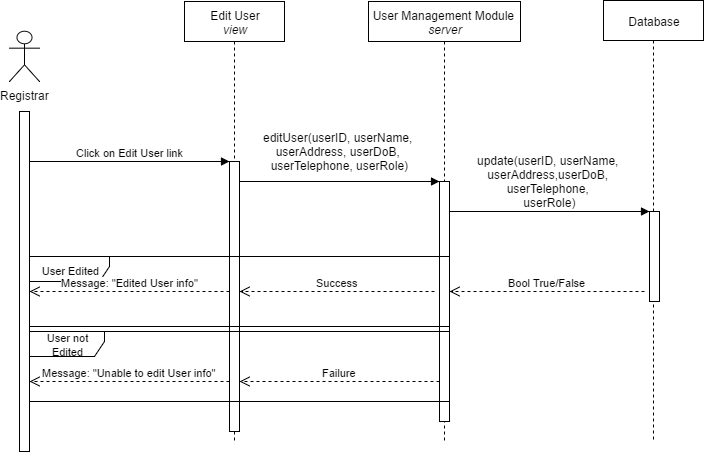

The diagram above was exported from draw.io. Its source (the exported page's mxGraphModel, read from the mxfile embedded in the PNG):
<mxGraphModel dx="786" dy="457" grid="1" gridSize="10" guides="1" tooltips="1" connect="1" arrows="1" fold="1" page="1" pageScale="1" pageWidth="1100" pageHeight="850" background="#ffffff" math="0" shadow="0">
  <root>
    <mxCell id="0" />
    <mxCell id="1" parent="0" />
    <mxCell id="2" value="User Management Module&amp;nbsp;&lt;div&gt;&lt;i&gt;server&lt;/i&gt;&lt;/div&gt;" style="shape=umlLifeline;perimeter=lifelinePerimeter;whiteSpace=wrap;html=1;container=1;collapsible=0;recursiveResize=0;outlineConnect=0;" parent="1" vertex="1">
      <mxGeometry x="489" y="120" width="152" height="440" as="geometry" />
    </mxCell>
    <mxCell id="3" value="&lt;div&gt;Edit User&lt;/div&gt;&lt;div&gt;&lt;i&gt;view&lt;/i&gt;&lt;/div&gt;" style="shape=umlLifeline;perimeter=lifelinePerimeter;whiteSpace=wrap;html=1;container=1;collapsible=0;recursiveResize=0;outlineConnect=0;" parent="1" vertex="1">
      <mxGeometry x="305" y="120" width="100" height="440" as="geometry" />
    </mxCell>
    <mxCell id="4" value="Database" style="shape=umlLifeline;perimeter=lifelinePerimeter;whiteSpace=wrap;html=1;container=1;collapsible=0;recursiveResize=0;outlineConnect=0;size=40;" parent="1" vertex="1">
      <mxGeometry x="724" y="119" width="100" height="441" as="geometry" />
    </mxCell>
    <mxCell id="5" value="" style="html=1;points=[];perimeter=orthogonalPerimeter;" parent="1" vertex="1">
      <mxGeometry x="770" y="330" width="10" height="90" as="geometry" />
    </mxCell>
    <mxCell id="6" value="" style="html=1;points=[];perimeter=orthogonalPerimeter;" parent="1" vertex="1">
      <mxGeometry x="140" y="230" width="10" height="340" as="geometry" />
    </mxCell>
    <mxCell id="7" value="Click on Edit User link" style="html=1;verticalAlign=bottom;endArrow=block;" parent="1" edge="1">
      <mxGeometry x="150" y="280" width="80" as="geometry">
        <mxPoint x="150" y="280" as="sourcePoint" />
        <mxPoint x="350" y="280" as="targetPoint" />
      </mxGeometry>
    </mxCell>
    <mxCell id="8" value="" style="html=1;points=[];perimeter=orthogonalPerimeter;" parent="1" vertex="1">
      <mxGeometry x="350" y="280" width="10" height="270" as="geometry" />
    </mxCell>
    <mxCell id="9" value="" style="html=1;verticalAlign=bottom;endArrow=block;" parent="1" edge="1">
      <mxGeometry x="210" y="20" width="80" as="geometry">
        <mxPoint x="360" y="300" as="sourcePoint" />
        <mxPoint x="560" y="300" as="targetPoint" />
        <mxPoint x="300" y="40" as="offset" />
      </mxGeometry>
    </mxCell>
    <mxCell id="10" value="editUser(userID, userName,&amp;nbsp;&lt;div&gt;userAddress, userDoB,&amp;nbsp;&lt;/div&gt;&lt;div&gt;userTelephone, userRole&lt;span&gt;)&lt;/span&gt;&lt;/div&gt;" style="text;html=1;resizable=0;points=[];align=center;verticalAlign=middle;labelBackgroundColor=none;" parent="9" vertex="1" connectable="0">
      <mxGeometry relative="1" as="geometry">
        <mxPoint y="-30" as="offset" />
      </mxGeometry>
    </mxCell>
    <mxCell id="11" value="" style="html=1;points=[];perimeter=orthogonalPerimeter;" parent="1" vertex="1">
      <mxGeometry x="560" y="300" width="10" height="240" as="geometry" />
    </mxCell>
    <mxCell id="12" value="Registrar" style="shape=umlActor;verticalLabelPosition=bottom;labelBackgroundColor=#ffffff;verticalAlign=top;html=1;" parent="1" vertex="1">
      <mxGeometry x="130" y="150" width="30" height="50" as="geometry" />
    </mxCell>
    <mxCell id="13" value="Success" style="html=1;verticalAlign=bottom;endArrow=open;dashed=1;endSize=8;" parent="1" edge="1">
      <mxGeometry x="360" y="410" as="geometry">
        <mxPoint x="555" y="410" as="sourcePoint" />
        <mxPoint x="360" y="410" as="targetPoint" />
      </mxGeometry>
    </mxCell>
    <mxCell id="14" value="Failure" style="html=1;verticalAlign=bottom;endArrow=open;dashed=1;endSize=8;" parent="1" edge="1">
      <mxGeometry x="360" y="500" as="geometry">
        <mxPoint x="560" y="500" as="sourcePoint" />
        <mxPoint x="360" y="500" as="targetPoint" />
      </mxGeometry>
    </mxCell>
    <mxCell id="15" value="Message: &quot;Unable to edit User info&quot;" style="html=1;verticalAlign=bottom;endArrow=open;dashed=1;endSize=8;" parent="1" edge="1">
      <mxGeometry x="150" y="500" as="geometry">
        <mxPoint x="350" y="500" as="sourcePoint" />
        <mxPoint x="150" y="500" as="targetPoint" />
      </mxGeometry>
    </mxCell>
    <mxCell id="16" value="" style="html=1;verticalAlign=bottom;endArrow=block;" parent="1" edge="1">
      <mxGeometry x="420" y="50" width="80" as="geometry">
        <mxPoint x="570" y="330" as="sourcePoint" />
        <mxPoint x="770" y="330" as="targetPoint" />
        <mxPoint x="300" y="40" as="offset" />
      </mxGeometry>
    </mxCell>
    <mxCell id="17" value="update(userID, userName,&amp;nbsp;&lt;div&gt;userAddress,&lt;span&gt;userDoB,&amp;nbsp;&lt;/span&gt;&lt;/div&gt;&lt;div&gt;&lt;span&gt;userTelephone,&amp;nbsp;&lt;/span&gt;&lt;div&gt;&lt;span&gt;userRole)&lt;/span&gt;&lt;/div&gt;&lt;/div&gt;" style="text;html=1;resizable=0;points=[];align=center;verticalAlign=middle;labelBackgroundColor=none;" parent="16" vertex="1" connectable="0">
      <mxGeometry relative="1" as="geometry">
        <mxPoint y="-30" as="offset" />
      </mxGeometry>
    </mxCell>
    <mxCell id="18" value="Bool True/False" style="html=1;verticalAlign=bottom;endArrow=open;dashed=1;endSize=8;" parent="1" edge="1">
      <mxGeometry x="570" y="405" as="geometry">
        <mxPoint x="765" y="410" as="sourcePoint" />
        <mxPoint x="570" y="410" as="targetPoint" />
      </mxGeometry>
    </mxCell>
    <mxCell id="19" value="&lt;font style=&quot;font-size: 11px&quot;&gt;User Edited&lt;/font&gt;" style="shape=umlFrame;whiteSpace=wrap;html=1;width=80;height=25;" parent="1" vertex="1">
      <mxGeometry x="150" y="375" width="420" height="70" as="geometry" />
    </mxCell>
    <mxCell id="20" value="&lt;font style=&quot;font-size: 11px&quot;&gt;User not Edited&lt;/font&gt;" style="shape=umlFrame;whiteSpace=wrap;html=1;width=75;height=25;" parent="1" vertex="1">
      <mxGeometry x="150" y="450" width="420" height="70" as="geometry" />
    </mxCell>
    <mxCell id="21" value="Message: &quot;Edited User info&quot;" style="html=1;verticalAlign=bottom;endArrow=open;dashed=1;endSize=8;" parent="1" edge="1">
      <mxGeometry x="150" y="410" as="geometry">
        <mxPoint x="350" y="410" as="sourcePoint" />
        <mxPoint x="150" y="410" as="targetPoint" />
        <mxPoint as="offset" />
      </mxGeometry>
    </mxCell>
  </root>
</mxGraphModel>